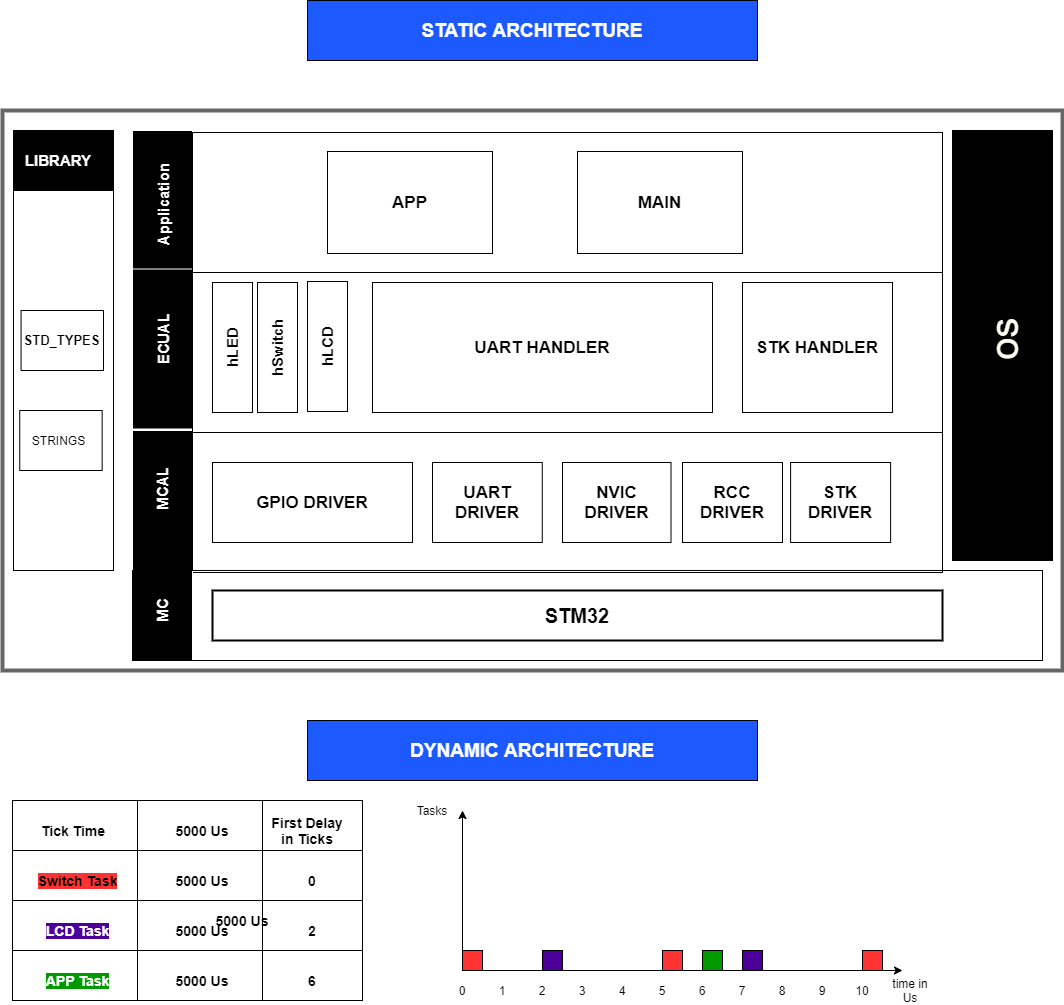

The diagram above was exported from draw.io. Its source (the exported page's mxGraphModel, read from the mxfile embedded in the PNG):
<mxGraphModel dx="1038" dy="531" grid="1" gridSize="10" guides="1" tooltips="1" connect="1" arrows="1" fold="1" page="1" pageScale="1" pageWidth="850" pageHeight="1100" math="0" shadow="0">
  <root>
    <mxCell id="0" />
    <mxCell id="1" parent="0" />
    <mxCell id="2" value="" style="rounded=0;whiteSpace=wrap;html=1;fillColor=#FFFFFF;" vertex="1" parent="1">
      <mxGeometry x="360" y="870" width="100" height="200" as="geometry" />
    </mxCell>
    <mxCell id="3" value="" style="rounded=0;whiteSpace=wrap;html=1;strokeColor=#666666;strokeWidth=4;fillColor=none;" vertex="1" parent="1">
      <mxGeometry x="100" y="180" width="1060" height="560" as="geometry" />
    </mxCell>
    <mxCell id="4" value="" style="rounded=0;whiteSpace=wrap;html=1;fillColor=#000000;strokeColor=#FFFFFF;" vertex="1" parent="1">
      <mxGeometry x="230" y="200" width="60" height="141" as="geometry" />
    </mxCell>
    <mxCell id="5" value="" style="rounded=0;whiteSpace=wrap;html=1;fillColor=#000000;strokeColor=#FFFFFF;" vertex="1" parent="1">
      <mxGeometry x="230" y="338.5" width="60" height="160" as="geometry" />
    </mxCell>
    <mxCell id="6" value="" style="rounded=0;whiteSpace=wrap;html=1;fillColor=#000000;strokeColor=#FFFFFF;" vertex="1" parent="1">
      <mxGeometry x="230" y="500" width="60" height="140" as="geometry" />
    </mxCell>
    <mxCell id="7" value="&lt;b&gt;&lt;font style=&quot;font-size: 15px&quot; color=&quot;#ffffff&quot;&gt;ECUAL&lt;br&gt;&lt;/font&gt;&lt;/b&gt;" style="text;html=1;strokeColor=none;fillColor=none;align=center;verticalAlign=middle;whiteSpace=wrap;rounded=0;direction=south;rotation=-90;" vertex="1" parent="1">
      <mxGeometry x="250" y="388.5" width="20" height="40" as="geometry" />
    </mxCell>
    <mxCell id="8" value="&lt;b&gt;&lt;font style=&quot;font-size: 15px&quot; color=&quot;#ffffff&quot;&gt;MCAL&lt;/font&gt;&lt;/b&gt;" style="text;html=1;strokeColor=none;fillColor=none;align=center;verticalAlign=middle;whiteSpace=wrap;rounded=0;rotation=-90;" vertex="1" parent="1">
      <mxGeometry x="240" y="548" width="40" height="20" as="geometry" />
    </mxCell>
    <mxCell id="9" value="&lt;b&gt;&lt;font style=&quot;font-size: 15px&quot; color=&quot;#ffffff&quot;&gt;Application&lt;br&gt;&lt;/font&gt;&lt;/b&gt;" style="text;html=1;strokeColor=none;fillColor=none;align=center;verticalAlign=middle;whiteSpace=wrap;rounded=0;rotation=-90;" vertex="1" parent="1">
      <mxGeometry x="249" y="268.38" width="23.75" height="11.25" as="geometry" />
    </mxCell>
    <mxCell id="10" value="" style="group" vertex="1" connectable="0" parent="1">
      <mxGeometry x="111" y="200" width="100" height="610" as="geometry" />
    </mxCell>
    <mxCell id="11" value="" style="rounded=0;whiteSpace=wrap;html=1;" vertex="1" parent="10">
      <mxGeometry width="100" height="440" as="geometry" />
    </mxCell>
    <mxCell id="12" value="" style="rounded=0;whiteSpace=wrap;html=1;fillColor=#000000;" vertex="1" parent="10">
      <mxGeometry width="100" height="60" as="geometry" />
    </mxCell>
    <mxCell id="13" value="&lt;b&gt;&lt;font style=&quot;font-size: 15px&quot; color=&quot;#ffffff&quot;&gt;LIBRARY&lt;/font&gt;&lt;/b&gt;" style="text;html=1;strokeColor=none;fillColor=none;align=center;verticalAlign=middle;whiteSpace=wrap;rounded=0;" vertex="1" parent="10">
      <mxGeometry x="30.303030303030305" y="20" width="30.303030303030305" height="20" as="geometry" />
    </mxCell>
    <mxCell id="14" value="" style="rounded=0;whiteSpace=wrap;html=1;" vertex="1" parent="10">
      <mxGeometry x="7.579999999999998" y="180" width="82.42000000000002" height="60" as="geometry" />
    </mxCell>
    <mxCell id="15" value="&lt;b&gt;&lt;font style=&quot;font-size: 13px&quot;&gt;STD_TYPES&lt;/font&gt;&lt;/b&gt;" style="text;html=1;strokeColor=none;fillColor=none;align=center;verticalAlign=middle;whiteSpace=wrap;rounded=0;strokeWidth=3;" vertex="1" parent="10">
      <mxGeometry x="32.30600000000001" y="200" width="32.96800000000001" height="20" as="geometry" />
    </mxCell>
    <mxCell id="16" value="" style="rounded=0;whiteSpace=wrap;html=1;" vertex="1" parent="10">
      <mxGeometry x="6.239999999999998" y="280" width="82.42000000000002" height="60" as="geometry" />
    </mxCell>
    <mxCell id="17" value="STRINGS" style="text;html=1;strokeColor=none;fillColor=none;align=center;verticalAlign=middle;whiteSpace=wrap;rounded=0;strokeWidth=3;" vertex="1" parent="10">
      <mxGeometry x="28.966" y="300" width="32.96800000000001" height="20" as="geometry" />
    </mxCell>
    <mxCell id="18" value="" style="group" vertex="1" connectable="0" parent="1">
      <mxGeometry x="290" y="142" width="750" height="500" as="geometry" />
    </mxCell>
    <mxCell id="19" value="" style="group;strokeWidth=1;" vertex="1" connectable="0" parent="18">
      <mxGeometry width="750" height="500" as="geometry" />
    </mxCell>
    <mxCell id="20" value="" style="rounded=0;whiteSpace=wrap;html=1;" vertex="1" parent="19">
      <mxGeometry y="70" width="750" height="430" as="geometry" />
    </mxCell>
    <mxCell id="21" value="" style="rounded=0;whiteSpace=wrap;html=1;" vertex="1" parent="19">
      <mxGeometry y="360" width="750" height="140" as="geometry" />
    </mxCell>
    <mxCell id="22" value="" style="rounded=0;whiteSpace=wrap;html=1;" vertex="1" parent="19">
      <mxGeometry y="60" width="750" height="140" as="geometry" />
    </mxCell>
    <mxCell id="23" value="&lt;b&gt;&lt;font style=&quot;font-size: 17px&quot;&gt;RCC DRIVER&lt;/font&gt;&lt;/b&gt;" style="rounded=0;whiteSpace=wrap;html=1;strokeColor=#000000;strokeWidth=1;fillColor=#FFFFFF;" vertex="1" parent="19">
      <mxGeometry x="490" y="390" width="100" height="80" as="geometry" />
    </mxCell>
    <mxCell id="24" value="&lt;b&gt;&lt;font style=&quot;font-size: 17px&quot;&gt;STK DRIVER&lt;/font&gt;&lt;/b&gt;" style="rounded=0;whiteSpace=wrap;html=1;strokeColor=#000000;strokeWidth=1;fillColor=#FFFFFF;" vertex="1" parent="19">
      <mxGeometry x="598.11" y="390" width="100" height="80" as="geometry" />
    </mxCell>
    <mxCell id="25" value="&lt;b&gt;&lt;font style=&quot;font-size: 17px&quot;&gt;UART DRIVER&lt;/font&gt;&lt;/b&gt;" style="rounded=0;whiteSpace=wrap;html=1;strokeColor=#000000;strokeWidth=1;fillColor=#FFFFFF;" vertex="1" parent="19">
      <mxGeometry x="239.99999999999997" y="390" width="109.76" height="80" as="geometry" />
    </mxCell>
    <mxCell id="26" value="&lt;b&gt;&lt;font style=&quot;font-size: 17px&quot;&gt;NVIC DRIVER&lt;/font&gt;&lt;/b&gt;" style="rounded=0;whiteSpace=wrap;html=1;strokeColor=#000000;strokeWidth=1;fillColor=#FFFFFF;" vertex="1" parent="19">
      <mxGeometry x="370" y="390" width="108.52" height="80" as="geometry" />
    </mxCell>
    <mxCell id="27" value="&lt;b&gt;&lt;font style=&quot;font-size: 17px&quot;&gt;GPIO DRIVER&lt;/font&gt;&lt;/b&gt;" style="rounded=0;whiteSpace=wrap;html=1;strokeColor=#000000;strokeWidth=1;fillColor=#FFFFFF;" vertex="1" parent="19">
      <mxGeometry x="20" y="390" width="200" height="80" as="geometry" />
    </mxCell>
    <mxCell id="28" value="" style="rounded=0;whiteSpace=wrap;html=1;" vertex="1" parent="19">
      <mxGeometry x="20" y="210" width="40" height="130" as="geometry" />
    </mxCell>
    <mxCell id="29" value="&lt;span style=&quot;background-color: rgb(255 , 255 , 255)&quot;&gt;&lt;b&gt;&lt;font style=&quot;font-size: 15px&quot; color=&quot;#ffffff&quot;&gt;&lt;font color=&quot;#000000&quot;&gt;hLED&lt;/font&gt;&lt;br&gt;&lt;/font&gt;&lt;/b&gt;&lt;/span&gt;" style="text;html=1;strokeColor=none;fillColor=none;align=center;verticalAlign=middle;whiteSpace=wrap;rounded=0;direction=south;rotation=-90;" vertex="1" parent="19">
      <mxGeometry x="30" y="255" width="20" height="40" as="geometry" />
    </mxCell>
    <mxCell id="30" value="" style="rounded=0;whiteSpace=wrap;html=1;" vertex="1" parent="19">
      <mxGeometry x="65" y="210" width="40" height="130" as="geometry" />
    </mxCell>
    <mxCell id="31" value="&lt;span style=&quot;background-color: rgb(255 , 255 , 255)&quot;&gt;&lt;b&gt;&lt;font style=&quot;font-size: 15px&quot; color=&quot;#ffffff&quot;&gt;&lt;font color=&quot;#000000&quot;&gt;hSwitch&lt;/font&gt;&lt;br&gt;&lt;/font&gt;&lt;/b&gt;&lt;/span&gt;" style="text;html=1;strokeColor=none;fillColor=none;align=center;verticalAlign=middle;whiteSpace=wrap;rounded=0;direction=south;rotation=-90;" vertex="1" parent="19">
      <mxGeometry x="75" y="255" width="20" height="40" as="geometry" />
    </mxCell>
    <mxCell id="32" value="" style="rounded=0;whiteSpace=wrap;html=1;" vertex="1" parent="19">
      <mxGeometry x="115" y="209" width="40" height="130" as="geometry" />
    </mxCell>
    <mxCell id="33" value="&lt;span style=&quot;background-color: rgb(255 , 255 , 255)&quot;&gt;&lt;b&gt;&lt;font style=&quot;font-size: 15px&quot; color=&quot;#ffffff&quot;&gt;&lt;font color=&quot;#000000&quot;&gt;hLCD&lt;/font&gt;&lt;br&gt;&lt;/font&gt;&lt;/b&gt;&lt;/span&gt;" style="text;html=1;strokeColor=none;fillColor=none;align=center;verticalAlign=middle;whiteSpace=wrap;rounded=0;direction=south;rotation=-90;" vertex="1" parent="19">
      <mxGeometry x="125" y="254" width="20" height="40" as="geometry" />
    </mxCell>
    <mxCell id="34" value="&lt;b&gt;&lt;font style=&quot;font-size: 17px&quot;&gt;UART HANDLER&lt;br&gt;&lt;/font&gt;&lt;/b&gt;" style="rounded=0;whiteSpace=wrap;html=1;strokeColor=#000000;strokeWidth=1;fillColor=#FFFFFF;" vertex="1" parent="19">
      <mxGeometry x="180" y="210" width="340" height="130" as="geometry" />
    </mxCell>
    <mxCell id="35" value="&lt;b&gt;&lt;font style=&quot;font-size: 17px&quot;&gt;STK HANDLER&lt;/font&gt;&lt;/b&gt;" style="rounded=0;whiteSpace=wrap;html=1;strokeColor=#000000;strokeWidth=1;fillColor=#FFFFFF;" vertex="1" parent="19">
      <mxGeometry x="550" y="210" width="150" height="130" as="geometry" />
    </mxCell>
    <mxCell id="36" value="&lt;b&gt;&lt;font style=&quot;font-size: 17px&quot;&gt;APP&lt;br&gt;&lt;/font&gt;&lt;/b&gt;" style="rounded=0;whiteSpace=wrap;html=1;strokeColor=#000000;strokeWidth=1;fillColor=#FFFFFF;" vertex="1" parent="19">
      <mxGeometry x="135" y="79" width="165" height="102" as="geometry" />
    </mxCell>
    <mxCell id="37" value="&lt;b&gt;&lt;font style=&quot;font-size: 17px&quot;&gt;MAIN&lt;br&gt;&lt;/font&gt;&lt;/b&gt;" style="rounded=0;whiteSpace=wrap;html=1;strokeColor=#000000;strokeWidth=1;fillColor=#FFFFFF;" vertex="1" parent="19">
      <mxGeometry x="385" y="79" width="165" height="102" as="geometry" />
    </mxCell>
    <mxCell id="38" value="" style="rounded=0;whiteSpace=wrap;html=1;fillColor=#000000;strokeColor=#FFFFFF;" vertex="1" parent="1">
      <mxGeometry x="230" y="640" width="60" height="90" as="geometry" />
    </mxCell>
    <mxCell id="39" value="&lt;b&gt;&lt;font style=&quot;font-size: 15px&quot; color=&quot;#ffffff&quot;&gt;MC&lt;/font&gt;&lt;/b&gt;" style="text;html=1;strokeColor=none;fillColor=none;align=center;verticalAlign=middle;whiteSpace=wrap;rounded=0;rotation=-90;" vertex="1" parent="1">
      <mxGeometry x="240" y="670" width="40" height="20" as="geometry" />
    </mxCell>
    <mxCell id="40" value="" style="rounded=0;whiteSpace=wrap;html=1;strokeWidth=2;" vertex="1" parent="1">
      <mxGeometry x="310" y="660" width="730" height="50" as="geometry" />
    </mxCell>
    <mxCell id="41" value="&lt;font size=&quot;1&quot;&gt;&lt;b&gt;&lt;font style=&quot;font-size: 20px&quot;&gt;STM32&lt;/font&gt;&lt;/b&gt;&lt;/font&gt;" style="text;html=1;strokeColor=none;fillColor=none;align=center;verticalAlign=middle;whiteSpace=wrap;rounded=0;" vertex="1" parent="1">
      <mxGeometry x="590" y="675" width="170" height="20" as="geometry" />
    </mxCell>
    <mxCell id="42" value="" style="rounded=0;whiteSpace=wrap;html=1;fillColor=none;" vertex="1" parent="1">
      <mxGeometry x="230" y="640" width="910" height="90" as="geometry" />
    </mxCell>
    <mxCell id="43" value="" style="rounded=0;whiteSpace=wrap;html=1;fillColor=#000000;" vertex="1" parent="1">
      <mxGeometry x="1050" y="200" width="100" height="430" as="geometry" />
    </mxCell>
    <mxCell id="44" value="&lt;font style=&quot;font-size: 40px&quot; color=&quot;#FDFFF0&quot;&gt;os&lt;/font&gt;" style="text;html=1;align=center;verticalAlign=middle;whiteSpace=wrap;rounded=0;rotation=-90;" vertex="1" parent="1">
      <mxGeometry x="1084.8530303030302" y="398.5" width="30.303030303030305" height="20" as="geometry" />
    </mxCell>
    <mxCell id="45" value="&lt;b&gt;&lt;font style=&quot;font-size: 19px&quot; color=&quot;#ffffff&quot;&gt;STATIC ARCHITECTURE&lt;/font&gt;&lt;/b&gt;" style="rounded=0;whiteSpace=wrap;html=1;fillColor=#1C59FF;" vertex="1" parent="1">
      <mxGeometry x="405" y="70" width="450" height="60" as="geometry" />
    </mxCell>
    <mxCell id="46" value="&lt;b&gt;&lt;font style=&quot;font-size: 19px&quot; color=&quot;#ffffff&quot;&gt;DYNAMIC ARCHITECTURE&lt;/font&gt;&lt;/b&gt;" style="rounded=0;whiteSpace=wrap;html=1;fillColor=#1C59FF;" vertex="1" parent="1">
      <mxGeometry x="405" y="790" width="450" height="60" as="geometry" />
    </mxCell>
    <mxCell id="47" value="" style="rounded=0;whiteSpace=wrap;html=1;fillColor=#FFFFFF;" vertex="1" parent="1">
      <mxGeometry x="110" y="870" width="250" height="200" as="geometry" />
    </mxCell>
    <mxCell id="48" value="" style="endArrow=none;html=1;entryX=0.5;entryY=0;entryDx=0;entryDy=0;exitX=0.5;exitY=1;exitDx=0;exitDy=0;" edge="1" source="47" target="47" parent="1">
      <mxGeometry width="50" height="50" relative="1" as="geometry">
        <mxPoint x="500" y="1050" as="sourcePoint" />
        <mxPoint x="550" y="1000" as="targetPoint" />
      </mxGeometry>
    </mxCell>
    <mxCell id="49" value="" style="endArrow=none;html=1;exitX=0;exitY=0.25;exitDx=0;exitDy=0;entryX=1;entryY=0.25;entryDx=0;entryDy=0;" edge="1" source="47" target="2" parent="1">
      <mxGeometry width="50" height="50" relative="1" as="geometry">
        <mxPoint x="500" y="1050" as="sourcePoint" />
        <mxPoint x="550" y="1000" as="targetPoint" />
      </mxGeometry>
    </mxCell>
    <mxCell id="50" value="&lt;b&gt;&lt;font style=&quot;font-size: 14px&quot;&gt;Tick Time&lt;/font&gt;&lt;/b&gt;" style="text;html=1;strokeColor=none;fillColor=none;align=center;verticalAlign=middle;whiteSpace=wrap;rounded=0;" vertex="1" parent="1">
      <mxGeometry x="131" y="890" width="80" height="20" as="geometry" />
    </mxCell>
    <mxCell id="51" value="&lt;b&gt;&lt;font style=&quot;font-size: 14px&quot;&gt;5000 Us&lt;/font&gt;&lt;/b&gt;" style="text;html=1;strokeColor=none;fillColor=none;align=center;verticalAlign=middle;whiteSpace=wrap;rounded=0;" vertex="1" parent="1">
      <mxGeometry x="260" y="890" width="80" height="20" as="geometry" />
    </mxCell>
    <mxCell id="52" value="" style="endArrow=none;html=1;exitX=0;exitY=0.25;exitDx=0;exitDy=0;entryX=1;entryY=0.5;entryDx=0;entryDy=0;" edge="1" target="2" parent="1">
      <mxGeometry width="50" height="50" relative="1" as="geometry">
        <mxPoint x="110" y="970" as="sourcePoint" />
        <mxPoint x="360" y="970" as="targetPoint" />
      </mxGeometry>
    </mxCell>
    <mxCell id="53" value="" style="endArrow=none;html=1;exitX=0;exitY=0.25;exitDx=0;exitDy=0;entryX=1;entryY=0.75;entryDx=0;entryDy=0;" edge="1" target="2" parent="1">
      <mxGeometry width="50" height="50" relative="1" as="geometry">
        <mxPoint x="110" y="1020" as="sourcePoint" />
        <mxPoint x="360" y="1020" as="targetPoint" />
      </mxGeometry>
    </mxCell>
    <mxCell id="54" value="&lt;span style=&quot;font-size: 14px ; background-color: rgb(255 , 51 , 51)&quot;&gt;&lt;b&gt;Switch Task&lt;/b&gt;&lt;/span&gt;" style="text;html=1;strokeColor=none;fillColor=none;align=center;verticalAlign=middle;whiteSpace=wrap;rounded=0;" vertex="1" parent="1">
      <mxGeometry x="131" y="940" width="89" height="20" as="geometry" />
    </mxCell>
    <mxCell id="55" value="&lt;span style=&quot;font-size: 14px ; background-color: rgb(76 , 0 , 153)&quot;&gt;&lt;b&gt;&lt;font color=&quot;#ffffff&quot;&gt;LCD Task&lt;/font&gt;&lt;/b&gt;&lt;/span&gt;" style="text;html=1;strokeColor=none;fillColor=none;align=center;verticalAlign=middle;whiteSpace=wrap;rounded=0;" vertex="1" parent="1">
      <mxGeometry x="131" y="990" width="89" height="20" as="geometry" />
    </mxCell>
    <mxCell id="56" value="&lt;span style=&quot;font-size: 14px ; background-color: rgb(0 , 153 , 0)&quot;&gt;&lt;b&gt;&lt;font color=&quot;#ffffff&quot;&gt;APP Task&lt;/font&gt;&lt;/b&gt;&lt;/span&gt;" style="text;html=1;strokeColor=none;fillColor=none;align=center;verticalAlign=middle;whiteSpace=wrap;rounded=0;" vertex="1" parent="1">
      <mxGeometry x="131" y="1040" width="89" height="20" as="geometry" />
    </mxCell>
    <mxCell id="57" value="&lt;b&gt;&lt;font style=&quot;font-size: 14px&quot;&gt;5000 Us&lt;/font&gt;&lt;/b&gt;" style="text;html=1;strokeColor=none;fillColor=none;align=center;verticalAlign=middle;whiteSpace=wrap;rounded=0;" vertex="1" parent="1">
      <mxGeometry x="260" y="940" width="80" height="20" as="geometry" />
    </mxCell>
    <mxCell id="58" value="&lt;b&gt;&lt;font style=&quot;font-size: 14px&quot;&gt;5000 Us&lt;/font&gt;&lt;/b&gt;" style="text;html=1;strokeColor=none;fillColor=none;align=center;verticalAlign=middle;whiteSpace=wrap;rounded=0;" vertex="1" parent="1">
      <mxGeometry x="260" y="990" width="80" height="20" as="geometry" />
    </mxCell>
    <mxCell id="59" value="&lt;b&gt;&lt;font style=&quot;font-size: 14px&quot;&gt;5000 Us&lt;/font&gt;&lt;/b&gt;" style="text;html=1;strokeColor=none;fillColor=none;align=center;verticalAlign=middle;whiteSpace=wrap;rounded=0;" vertex="1" parent="1">
      <mxGeometry x="260" y="1040" width="80" height="20" as="geometry" />
    </mxCell>
    <mxCell id="60" value="&lt;b&gt;&lt;font style=&quot;font-size: 14px&quot;&gt;First Delay in Ticks&lt;/font&gt;&lt;/b&gt;" style="text;html=1;strokeColor=none;fillColor=none;align=center;verticalAlign=middle;whiteSpace=wrap;rounded=0;" vertex="1" parent="1">
      <mxGeometry x="365" y="890" width="80" height="20" as="geometry" />
    </mxCell>
    <mxCell id="61" value="&lt;b&gt;&lt;font style=&quot;font-size: 14px&quot;&gt;0&lt;/font&gt;&lt;/b&gt;" style="text;html=1;strokeColor=none;fillColor=none;align=center;verticalAlign=middle;whiteSpace=wrap;rounded=0;" vertex="1" parent="1">
      <mxGeometry x="370" y="940" width="80" height="20" as="geometry" />
    </mxCell>
    <mxCell id="62" value="&lt;b&gt;&lt;font style=&quot;font-size: 14px&quot;&gt;2&lt;/font&gt;&lt;/b&gt;" style="text;html=1;strokeColor=none;fillColor=none;align=center;verticalAlign=middle;whiteSpace=wrap;rounded=0;" vertex="1" parent="1">
      <mxGeometry x="370" y="990" width="80" height="20" as="geometry" />
    </mxCell>
    <mxCell id="63" value="&lt;b&gt;&lt;font style=&quot;font-size: 14px&quot;&gt;6&lt;/font&gt;&lt;/b&gt;" style="text;html=1;strokeColor=none;fillColor=none;align=center;verticalAlign=middle;whiteSpace=wrap;rounded=0;" vertex="1" parent="1">
      <mxGeometry x="370" y="1040" width="80" height="20" as="geometry" />
    </mxCell>
    <mxCell id="64" value="" style="endArrow=classic;html=1;" edge="1" parent="1">
      <mxGeometry width="50" height="50" relative="1" as="geometry">
        <mxPoint x="560" y="1040" as="sourcePoint" />
        <mxPoint x="1000" y="1040" as="targetPoint" />
      </mxGeometry>
    </mxCell>
    <mxCell id="65" value="" style="endArrow=classic;html=1;" edge="1" parent="1">
      <mxGeometry width="50" height="50" relative="1" as="geometry">
        <mxPoint x="560" y="1040" as="sourcePoint" />
        <mxPoint x="560" y="880" as="targetPoint" />
      </mxGeometry>
    </mxCell>
    <mxCell id="66" value="time in Us" style="text;html=1;strokeColor=none;fillColor=none;align=center;verticalAlign=middle;whiteSpace=wrap;rounded=0;" vertex="1" parent="1">
      <mxGeometry x="988" y="1050" width="40" height="20" as="geometry" />
    </mxCell>
    <mxCell id="67" value="Tasks" style="text;html=1;strokeColor=none;fillColor=none;align=center;verticalAlign=middle;whiteSpace=wrap;rounded=0;" vertex="1" parent="1">
      <mxGeometry x="510" y="870" width="40" height="20" as="geometry" />
    </mxCell>
    <mxCell id="68" value="0" style="text;html=1;strokeColor=none;fillColor=none;align=center;verticalAlign=middle;whiteSpace=wrap;rounded=0;" vertex="1" parent="1">
      <mxGeometry x="540" y="1050" width="40" height="20" as="geometry" />
    </mxCell>
    <mxCell id="69" value="&lt;b&gt;&lt;font style=&quot;font-size: 14px&quot;&gt;5000 Us&lt;/font&gt;&lt;/b&gt;" style="text;html=1;strokeColor=none;fillColor=none;align=center;verticalAlign=middle;whiteSpace=wrap;rounded=0;" vertex="1" parent="1">
      <mxGeometry x="300" y="980" width="80" height="20" as="geometry" />
    </mxCell>
    <mxCell id="70" value="1" style="text;html=1;strokeColor=none;fillColor=none;align=center;verticalAlign=middle;whiteSpace=wrap;rounded=0;" vertex="1" parent="1">
      <mxGeometry x="580" y="1050" width="40" height="20" as="geometry" />
    </mxCell>
    <mxCell id="71" value="2" style="text;html=1;strokeColor=none;fillColor=none;align=center;verticalAlign=middle;whiteSpace=wrap;rounded=0;" vertex="1" parent="1">
      <mxGeometry x="620" y="1050" width="40" height="20" as="geometry" />
    </mxCell>
    <mxCell id="72" value="3" style="text;html=1;strokeColor=none;fillColor=none;align=center;verticalAlign=middle;whiteSpace=wrap;rounded=0;" vertex="1" parent="1">
      <mxGeometry x="660" y="1050" width="40" height="20" as="geometry" />
    </mxCell>
    <mxCell id="73" value="4" style="text;html=1;strokeColor=none;fillColor=none;align=center;verticalAlign=middle;whiteSpace=wrap;rounded=0;" vertex="1" parent="1">
      <mxGeometry x="700" y="1050" width="40" height="20" as="geometry" />
    </mxCell>
    <mxCell id="74" value="5" style="text;html=1;strokeColor=none;fillColor=none;align=center;verticalAlign=middle;whiteSpace=wrap;rounded=0;" vertex="1" parent="1">
      <mxGeometry x="740" y="1050" width="40" height="20" as="geometry" />
    </mxCell>
    <mxCell id="75" value="6" style="text;html=1;strokeColor=none;fillColor=none;align=center;verticalAlign=middle;whiteSpace=wrap;rounded=0;" vertex="1" parent="1">
      <mxGeometry x="780" y="1050" width="40" height="20" as="geometry" />
    </mxCell>
    <mxCell id="76" value="7" style="text;html=1;strokeColor=none;fillColor=none;align=center;verticalAlign=middle;whiteSpace=wrap;rounded=0;" vertex="1" parent="1">
      <mxGeometry x="820" y="1050" width="40" height="20" as="geometry" />
    </mxCell>
    <mxCell id="77" value="8" style="text;html=1;strokeColor=none;fillColor=none;align=center;verticalAlign=middle;whiteSpace=wrap;rounded=0;" vertex="1" parent="1">
      <mxGeometry x="860" y="1050" width="40" height="20" as="geometry" />
    </mxCell>
    <mxCell id="78" value="9" style="text;html=1;strokeColor=none;fillColor=none;align=center;verticalAlign=middle;whiteSpace=wrap;rounded=0;" vertex="1" parent="1">
      <mxGeometry x="900" y="1050" width="40" height="20" as="geometry" />
    </mxCell>
    <mxCell id="79" value="10" style="text;html=1;strokeColor=none;fillColor=none;align=center;verticalAlign=middle;whiteSpace=wrap;rounded=0;" vertex="1" parent="1">
      <mxGeometry x="940" y="1050" width="40" height="20" as="geometry" />
    </mxCell>
    <mxCell id="80" value="" style="rounded=0;whiteSpace=wrap;html=1;fillColor=#FF3333;" vertex="1" parent="1">
      <mxGeometry x="560" y="1020" width="20" height="20" as="geometry" />
    </mxCell>
    <mxCell id="81" value="" style="rounded=0;whiteSpace=wrap;html=1;fillColor=#4C0099;" vertex="1" parent="1">
      <mxGeometry x="640" y="1020" width="20" height="20" as="geometry" />
    </mxCell>
    <mxCell id="82" value="" style="rounded=0;whiteSpace=wrap;html=1;fillColor=#009900;" vertex="1" parent="1">
      <mxGeometry x="800" y="1020" width="20" height="20" as="geometry" />
    </mxCell>
    <mxCell id="83" value="" style="rounded=0;whiteSpace=wrap;html=1;fillColor=#FF3333;" vertex="1" parent="1">
      <mxGeometry x="760" y="1020" width="20" height="20" as="geometry" />
    </mxCell>
    <mxCell id="84" value="" style="rounded=0;whiteSpace=wrap;html=1;fillColor=#4C0099;" vertex="1" parent="1">
      <mxGeometry x="840" y="1020" width="20" height="20" as="geometry" />
    </mxCell>
    <mxCell id="85" value="" style="rounded=0;whiteSpace=wrap;html=1;fillColor=#FF3333;" vertex="1" parent="1">
      <mxGeometry x="960" y="1020" width="20" height="20" as="geometry" />
    </mxCell>
  </root>
</mxGraphModel>